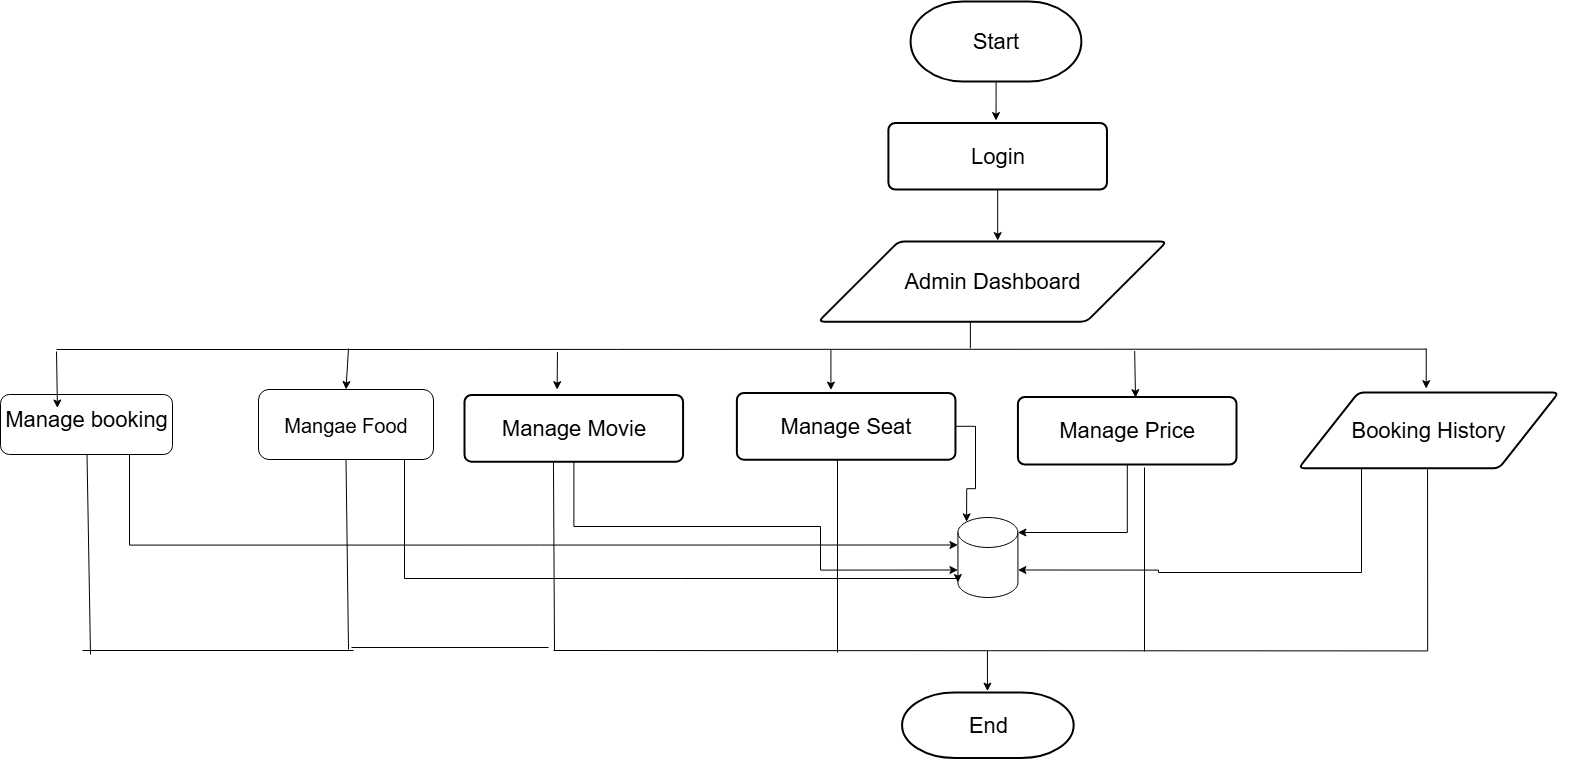

The diagram above was exported from draw.io. Its source (the exported page's mxGraphModel, read from the mxfile embedded in the PNG):
<mxGraphModel dx="2721" dy="908" grid="0" gridSize="10" guides="1" tooltips="1" connect="1" arrows="1" fold="1" page="1" pageScale="1" pageWidth="1169" pageHeight="827" math="0" shadow="0">
  <root>
    <mxCell id="0" />
    <mxCell id="1" parent="0" />
    <mxCell id="ktVtMjsf1l1yppvVMPRc-15" value="" style="group;fontSize=22;" parent="1" vertex="1" connectable="0">
      <mxGeometry x="-48" y="135" width="1122" height="771" as="geometry" />
    </mxCell>
    <mxCell id="nkYh8KYKiHI3nvFiJ9ej-17" style="edgeStyle=orthogonalEdgeStyle;rounded=0;orthogonalLoop=1;jettySize=auto;html=1;fontSize=22;" parent="ktVtMjsf1l1yppvVMPRc-15" source="nkYh8KYKiHI3nvFiJ9ej-1" edge="1">
      <mxGeometry relative="1" as="geometry">
        <mxPoint x="531.4783473893684" y="119.05147058823528" as="targetPoint" />
      </mxGeometry>
    </mxCell>
    <mxCell id="nkYh8KYKiHI3nvFiJ9ej-1" value="Start" style="strokeWidth=2;html=1;shape=mxgraph.flowchart.terminator;whiteSpace=wrap;fontSize=22;container=0;" parent="ktVtMjsf1l1yppvVMPRc-15" vertex="1">
      <mxGeometry x="446.09978205249695" width="170.75713067374207" height="80.03460207612456" as="geometry" />
    </mxCell>
    <mxCell id="nkYh8KYKiHI3nvFiJ9ej-18" style="edgeStyle=orthogonalEdgeStyle;rounded=0;orthogonalLoop=1;jettySize=auto;html=1;fontSize=22;" parent="ktVtMjsf1l1yppvVMPRc-15" source="nkYh8KYKiHI3nvFiJ9ej-2" edge="1">
      <mxGeometry relative="1" as="geometry">
        <mxPoint x="533.1859186961054" y="239.10339914473698" as="targetPoint" />
      </mxGeometry>
    </mxCell>
    <mxCell id="nkYh8KYKiHI3nvFiJ9ej-2" value="Login" style="rounded=1;whiteSpace=wrap;html=1;absoluteArcSize=1;arcSize=14;strokeWidth=2;fontSize=22;container=0;" parent="ktVtMjsf1l1yppvVMPRc-15" vertex="1">
      <mxGeometry x="423.9013550649105" y="121.38581314878893" width="218.56912726238986" height="66.6955017301038" as="geometry" />
    </mxCell>
    <mxCell id="nkYh8KYKiHI3nvFiJ9ej-3" value="Admin Dashboard" style="shape=parallelogram;html=1;strokeWidth=2;perimeter=parallelogramPerimeter;whiteSpace=wrap;rounded=1;arcSize=12;size=0.23;fontSize=22;container=0;" parent="ktVtMjsf1l1yppvVMPRc-15" vertex="1">
      <mxGeometry x="353.89093148867613" y="240.10380622837363" width="348.3445465744339" height="80.03460207612456" as="geometry" />
    </mxCell>
    <mxCell id="nkYh8KYKiHI3nvFiJ9ej-8" value="End" style="strokeWidth=2;html=1;shape=mxgraph.flowchart.terminator;whiteSpace=wrap;fontSize=22;container=0;" parent="ktVtMjsf1l1yppvVMPRc-15" vertex="1">
      <mxGeometry x="437.5599284436493" y="690.9633512786003" width="171.61180679785323" height="65.50905787348587" as="geometry" />
    </mxCell>
    <mxCell id="nkYh8KYKiHI3nvFiJ9ej-16" value="" style="endArrow=classic;html=1;rounded=0;fontSize=22;" parent="ktVtMjsf1l1yppvVMPRc-15" edge="1">
      <mxGeometry width="50" height="50" relative="1" as="geometry">
        <mxPoint x="92.95953757225435" y="350.5453367875648" as="sourcePoint" />
        <mxPoint x="92.63252155785086" y="388.167820069204" as="targetPoint" />
      </mxGeometry>
    </mxCell>
    <mxCell id="nkYh8KYKiHI3nvFiJ9ej-19" value="" style="endArrow=none;html=1;rounded=0;fontSize=22;" parent="ktVtMjsf1l1yppvVMPRc-15" edge="1">
      <mxGeometry width="50" height="50" relative="1" as="geometry">
        <mxPoint x="-117" y="348" as="sourcePoint" />
        <mxPoint x="962.1534246575342" y="347.64315352697093" as="targetPoint" />
      </mxGeometry>
    </mxCell>
    <mxCell id="nkYh8KYKiHI3nvFiJ9ej-24" value="" style="endArrow=none;html=1;rounded=0;fontSize=22;" parent="ktVtMjsf1l1yppvVMPRc-15" edge="1">
      <mxGeometry width="50" height="50" relative="1" as="geometry">
        <mxPoint x="505.86477778830664" y="346.81660899653974" as="sourcePoint" />
        <mxPoint x="505.86477778830664" y="320.1384083044982" as="targetPoint" />
      </mxGeometry>
    </mxCell>
    <mxCell id="nkYh8KYKiHI3nvFiJ9ej-25" value="" style="endArrow=classic;html=1;rounded=0;fontSize=22;" parent="ktVtMjsf1l1yppvVMPRc-15" edge="1">
      <mxGeometry width="50" height="50" relative="1" as="geometry">
        <mxPoint x="961.7220168516649" y="347.14490291697297" as="sourcePoint" />
        <mxPoint x="961.7220168516649" y="387.1622039550352" as="targetPoint" />
      </mxGeometry>
    </mxCell>
    <mxCell id="nkYh8KYKiHI3nvFiJ9ej-36" value="" style="endArrow=none;html=1;rounded=0;fontSize=22;" parent="ktVtMjsf1l1yppvVMPRc-15" edge="1">
      <mxGeometry width="50" height="50" relative="1" as="geometry">
        <mxPoint x="89" y="649" as="sourcePoint" />
        <mxPoint x="963.1780821917807" y="649.4315352697096" as="targetPoint" />
      </mxGeometry>
    </mxCell>
    <mxCell id="nkYh8KYKiHI3nvFiJ9ej-37" value="" style="endArrow=none;html=1;rounded=0;fontSize=22;" parent="ktVtMjsf1l1yppvVMPRc-15" edge="1">
      <mxGeometry width="50" height="50" relative="1" as="geometry">
        <mxPoint x="963.1780821917807" y="649.4315352697096" as="sourcePoint" />
        <mxPoint x="963.0528162789522" y="467.8626164051169" as="targetPoint" />
      </mxGeometry>
    </mxCell>
    <mxCell id="nkYh8KYKiHI3nvFiJ9ej-38" value="" style="endArrow=none;html=1;rounded=0;fontSize=22;entryX=0.407;entryY=1.007;entryDx=0;entryDy=0;entryPerimeter=0;" parent="ktVtMjsf1l1yppvVMPRc-15" target="ktVtMjsf1l1yppvVMPRc-1" edge="1">
      <mxGeometry width="50" height="50" relative="1" as="geometry">
        <mxPoint x="90" y="649" as="sourcePoint" />
        <mxPoint x="90.46631668719795" y="461.3852255409936" as="targetPoint" />
      </mxGeometry>
    </mxCell>
    <mxCell id="nkYh8KYKiHI3nvFiJ9ej-40" value="" style="endArrow=classic;html=1;rounded=0;fontSize=22;" parent="ktVtMjsf1l1yppvVMPRc-15" edge="1">
      <mxGeometry width="50" height="50" relative="1" as="geometry">
        <mxPoint x="522.9404908556808" y="649.614186851211" as="sourcePoint" />
        <mxPoint x="522.9404908556808" y="689.6314878892734" as="targetPoint" />
      </mxGeometry>
    </mxCell>
    <mxCell id="ktVtMjsf1l1yppvVMPRc-1" value="Manage Movie" style="rounded=1;whiteSpace=wrap;html=1;absoluteArcSize=1;arcSize=14;strokeWidth=2;fontSize=22;container=0;" parent="ktVtMjsf1l1yppvVMPRc-15" vertex="1">
      <mxGeometry y="393.4896373056995" width="218.56912726238986" height="66.6955017301038" as="geometry" />
    </mxCell>
    <mxCell id="ktVtMjsf1l1yppvVMPRc-2" value="Manage Seat" style="rounded=1;whiteSpace=wrap;html=1;absoluteArcSize=1;arcSize=14;strokeWidth=2;fontSize=22;container=0;" parent="ktVtMjsf1l1yppvVMPRc-15" vertex="1">
      <mxGeometry x="272.3930635838151" y="391.4922279792747" width="218.56912726238986" height="66.6955017301038" as="geometry" />
    </mxCell>
    <mxCell id="ktVtMjsf1l1yppvVMPRc-3" value="&lt;font&gt;Booking History&lt;/font&gt;" style="shape=parallelogram;html=1;strokeWidth=2;perimeter=parallelogramPerimeter;whiteSpace=wrap;rounded=1;arcSize=12;size=0.23;fontSize=22;" parent="ktVtMjsf1l1yppvVMPRc-15" vertex="1">
      <mxGeometry x="834.0712328767123" y="390.88526970954354" width="260.2630136986301" height="75.90564315352698" as="geometry" />
    </mxCell>
    <mxCell id="ktVtMjsf1l1yppvVMPRc-4" value="Manage Price" style="rounded=1;whiteSpace=wrap;html=1;absoluteArcSize=1;arcSize=14;strokeWidth=2;fontSize=22;container=0;" parent="ktVtMjsf1l1yppvVMPRc-15" vertex="1">
      <mxGeometry x="553.43" y="395.49" width="218.57" height="67.51" as="geometry" />
    </mxCell>
    <mxCell id="ktVtMjsf1l1yppvVMPRc-5" value="" style="endArrow=classic;html=1;rounded=0;fontSize=22;" parent="ktVtMjsf1l1yppvVMPRc-15" edge="1">
      <mxGeometry width="50" height="50" relative="1" as="geometry">
        <mxPoint x="366.4335260115606" y="348.54792746114" as="sourcePoint" />
        <mxPoint x="366.4335260115606" y="388.5652284992022" as="targetPoint" />
      </mxGeometry>
    </mxCell>
    <mxCell id="ktVtMjsf1l1yppvVMPRc-6" value="" style="endArrow=classic;html=1;rounded=0;fontSize=22;entryX=0.538;entryY=0.01;entryDx=0;entryDy=0;entryPerimeter=0;" parent="ktVtMjsf1l1yppvVMPRc-15" target="ktVtMjsf1l1yppvVMPRc-4" edge="1">
      <mxGeometry width="50" height="50" relative="1" as="geometry">
        <mxPoint x="670.1734104046242" y="349.54663212435247" as="sourcePoint" />
        <mxPoint x="670" y="381" as="targetPoint" />
      </mxGeometry>
    </mxCell>
    <mxCell id="FzsAJVCtA7Hoh9pX-PvD-1" value="" style="shape=cylinder3;whiteSpace=wrap;html=1;boundedLbl=1;backgroundOutline=1;size=15;" parent="ktVtMjsf1l1yppvVMPRc-15" vertex="1">
      <mxGeometry x="493.43000000000006" y="516" width="60" height="80" as="geometry" />
    </mxCell>
    <mxCell id="FzsAJVCtA7Hoh9pX-PvD-10" value="" style="endArrow=none;html=1;rounded=0;" parent="ktVtMjsf1l1yppvVMPRc-15" edge="1">
      <mxGeometry width="50" height="50" relative="1" as="geometry">
        <mxPoint x="373" y="651" as="sourcePoint" />
        <mxPoint x="373" y="458.19" as="targetPoint" />
      </mxGeometry>
    </mxCell>
    <mxCell id="FzsAJVCtA7Hoh9pX-PvD-12" value="" style="endArrow=none;html=1;rounded=0;" parent="ktVtMjsf1l1yppvVMPRc-15" edge="1">
      <mxGeometry width="50" height="50" relative="1" as="geometry">
        <mxPoint x="680" y="650" as="sourcePoint" />
        <mxPoint x="680" y="466" as="targetPoint" />
      </mxGeometry>
    </mxCell>
    <mxCell id="ay4ROruqvJSEvLtIZ5_t-8" style="edgeStyle=orthogonalEdgeStyle;rounded=0;orthogonalLoop=1;jettySize=auto;html=1;entryX=1;entryY=0;entryDx=0;entryDy=15;entryPerimeter=0;" parent="ktVtMjsf1l1yppvVMPRc-15" source="ktVtMjsf1l1yppvVMPRc-4" target="FzsAJVCtA7Hoh9pX-PvD-1" edge="1">
      <mxGeometry relative="1" as="geometry" />
    </mxCell>
    <mxCell id="ay4ROruqvJSEvLtIZ5_t-12" style="edgeStyle=orthogonalEdgeStyle;rounded=0;orthogonalLoop=1;jettySize=auto;html=1;entryX=1;entryY=0;entryDx=0;entryDy=52.5;entryPerimeter=0;" parent="ktVtMjsf1l1yppvVMPRc-15" source="ktVtMjsf1l1yppvVMPRc-3" target="FzsAJVCtA7Hoh9pX-PvD-1" edge="1">
      <mxGeometry relative="1" as="geometry">
        <Array as="points">
          <mxPoint x="897" y="571" />
          <mxPoint x="694" y="571" />
          <mxPoint x="694" y="568" />
        </Array>
      </mxGeometry>
    </mxCell>
    <mxCell id="ay4ROruqvJSEvLtIZ5_t-13" style="edgeStyle=orthogonalEdgeStyle;rounded=0;orthogonalLoop=1;jettySize=auto;html=1;entryX=0.145;entryY=0;entryDx=0;entryDy=4.35;entryPerimeter=0;" parent="ktVtMjsf1l1yppvVMPRc-15" source="ktVtMjsf1l1yppvVMPRc-2" target="FzsAJVCtA7Hoh9pX-PvD-1" edge="1">
      <mxGeometry relative="1" as="geometry" />
    </mxCell>
    <mxCell id="ay4ROruqvJSEvLtIZ5_t-17" style="edgeStyle=orthogonalEdgeStyle;rounded=0;orthogonalLoop=1;jettySize=auto;html=1;entryX=0;entryY=0;entryDx=0;entryDy=52.5;entryPerimeter=0;" parent="ktVtMjsf1l1yppvVMPRc-15" source="ktVtMjsf1l1yppvVMPRc-1" target="FzsAJVCtA7Hoh9pX-PvD-1" edge="1">
      <mxGeometry relative="1" as="geometry">
        <Array as="points">
          <mxPoint x="109" y="525" />
          <mxPoint x="356" y="525" />
          <mxPoint x="356" y="568" />
        </Array>
      </mxGeometry>
    </mxCell>
    <mxCell id="ay4ROruqvJSEvLtIZ5_t-9" style="edgeStyle=orthogonalEdgeStyle;rounded=0;orthogonalLoop=1;jettySize=auto;html=1;entryX=0;entryY=1;entryDx=0;entryDy=-15;entryPerimeter=0;" parent="1" target="FzsAJVCtA7Hoh9pX-PvD-1" edge="1">
      <mxGeometry relative="1" as="geometry">
        <mxPoint x="-108" y="593" as="sourcePoint" />
        <Array as="points">
          <mxPoint x="-108" y="712" />
        </Array>
      </mxGeometry>
    </mxCell>
    <mxCell id="ay4ROruqvJSEvLtIZ5_t-1" value="&lt;font style=&quot;font-size: 20px;&quot;&gt;Mangae Food&lt;/font&gt;" style="rounded=1;whiteSpace=wrap;html=1;" parent="1" vertex="1">
      <mxGeometry x="-254" y="523" width="175" height="70" as="geometry" />
    </mxCell>
    <mxCell id="ay4ROruqvJSEvLtIZ5_t-5" value="" style="endArrow=classic;html=1;rounded=0;fontSize=22;entryX=0.5;entryY=0;entryDx=0;entryDy=0;" parent="1" target="ay4ROruqvJSEvLtIZ5_t-1" edge="1">
      <mxGeometry width="50" height="50" relative="1" as="geometry">
        <mxPoint x="-164" y="482" as="sourcePoint" />
        <mxPoint x="-181" y="526.6224832816392" as="targetPoint" />
      </mxGeometry>
    </mxCell>
    <mxCell id="ay4ROruqvJSEvLtIZ5_t-6" value="" style="endArrow=none;html=1;rounded=0;entryX=0.5;entryY=1;entryDx=0;entryDy=0;" parent="1" target="ay4ROruqvJSEvLtIZ5_t-1" edge="1">
      <mxGeometry width="50" height="50" relative="1" as="geometry">
        <mxPoint x="-164" y="783" as="sourcePoint" />
        <mxPoint x="535" y="686" as="targetPoint" />
      </mxGeometry>
    </mxCell>
    <mxCell id="ay4ROruqvJSEvLtIZ5_t-7" value="" style="endArrow=none;html=1;rounded=0;" parent="1" edge="1">
      <mxGeometry width="50" height="50" relative="1" as="geometry">
        <mxPoint x="-161" y="781" as="sourcePoint" />
        <mxPoint x="36" y="781" as="targetPoint" />
      </mxGeometry>
    </mxCell>
    <mxCell id="UXKQrCxbD_OtrW1tyZef-1" value="" style="rounded=1;whiteSpace=wrap;html=1;" vertex="1" parent="1">
      <mxGeometry x="-512" y="528" width="172" height="60" as="geometry" />
    </mxCell>
    <mxCell id="UXKQrCxbD_OtrW1tyZef-5" value="" style="endArrow=none;html=1;rounded=0;" edge="1" parent="1">
      <mxGeometry width="50" height="50" relative="1" as="geometry">
        <mxPoint x="-456" y="483" as="sourcePoint" />
        <mxPoint x="-163" y="483" as="targetPoint" />
      </mxGeometry>
    </mxCell>
    <mxCell id="UXKQrCxbD_OtrW1tyZef-6" value="" style="endArrow=classic;html=1;rounded=0;entryX=0.331;entryY=0.225;entryDx=0;entryDy=0;entryPerimeter=0;" edge="1" parent="1" target="UXKQrCxbD_OtrW1tyZef-1">
      <mxGeometry width="50" height="50" relative="1" as="geometry">
        <mxPoint x="-456" y="485" as="sourcePoint" />
        <mxPoint x="303" y="503" as="targetPoint" />
      </mxGeometry>
    </mxCell>
    <mxCell id="UXKQrCxbD_OtrW1tyZef-8" value="&lt;font style=&quot;font-size: 22px;&quot;&gt;Manage&amp;nbsp;&lt;/font&gt;&lt;span style=&quot;background-color: transparent; color: light-dark(rgb(0, 0, 0), rgb(255, 255, 255)); font-size: 22px;&quot;&gt;booking&lt;/span&gt;" style="text;html=1;align=center;verticalAlign=middle;whiteSpace=wrap;rounded=0;" vertex="1" parent="1">
      <mxGeometry x="-456" y="538" width="60" height="30" as="geometry" />
    </mxCell>
    <mxCell id="UXKQrCxbD_OtrW1tyZef-12" value="" style="endArrow=none;html=1;rounded=0;" edge="1" parent="1" target="UXKQrCxbD_OtrW1tyZef-1">
      <mxGeometry width="50" height="50" relative="1" as="geometry">
        <mxPoint x="-422" y="788" as="sourcePoint" />
        <mxPoint x="303" y="491" as="targetPoint" />
      </mxGeometry>
    </mxCell>
    <mxCell id="UXKQrCxbD_OtrW1tyZef-13" value="" style="endArrow=none;html=1;rounded=0;" edge="1" parent="1">
      <mxGeometry width="50" height="50" relative="1" as="geometry">
        <mxPoint x="-430" y="784" as="sourcePoint" />
        <mxPoint x="-159" y="784" as="targetPoint" />
      </mxGeometry>
    </mxCell>
    <mxCell id="UXKQrCxbD_OtrW1tyZef-14" style="edgeStyle=orthogonalEdgeStyle;rounded=0;orthogonalLoop=1;jettySize=auto;html=1;entryX=0;entryY=0;entryDx=0;entryDy=27.5;entryPerimeter=0;exitX=0.75;exitY=1;exitDx=0;exitDy=0;" edge="1" parent="1" source="UXKQrCxbD_OtrW1tyZef-1" target="FzsAJVCtA7Hoh9pX-PvD-1">
      <mxGeometry relative="1" as="geometry">
        <mxPoint x="-445" y="314" as="sourcePoint" />
        <mxPoint x="412.0500000000002" y="410.8399999999999" as="targetPoint" />
      </mxGeometry>
    </mxCell>
  </root>
</mxGraphModel>